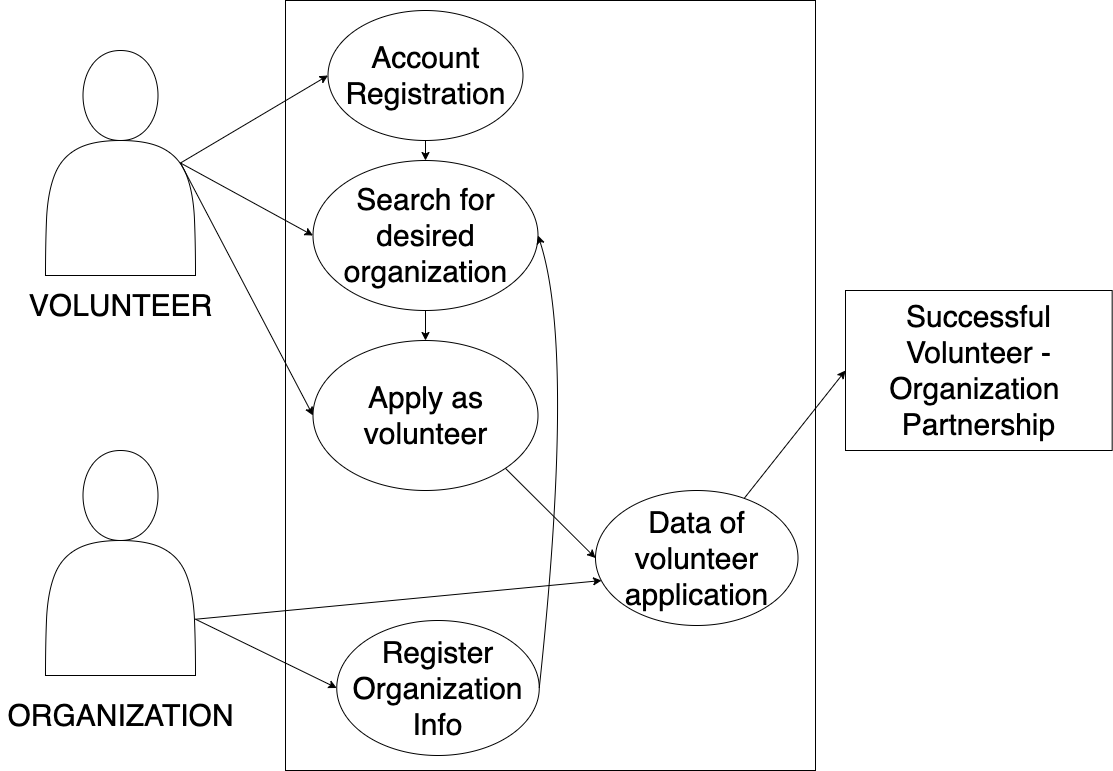

The diagram above was exported from draw.io. Its source (the exported page's mxGraphModel, read from the mxfile embedded in the PNG):
<mxGraphModel dx="1544" dy="954" grid="1" gridSize="10" guides="1" tooltips="1" connect="1" arrows="1" fold="1" page="1" pageScale="1" pageWidth="1169" pageHeight="826" math="0" shadow="0">
  <root>
    <mxCell id="0" />
    <mxCell id="1" parent="0" />
    <mxCell id="zefUZIiV9dPngWuO2ckc-1" value="" style="rounded=0;whiteSpace=wrap;html=1;fillColor=none;" vertex="1" parent="1">
      <mxGeometry x="310" y="30" width="530" height="770" as="geometry" />
    </mxCell>
    <mxCell id="zefUZIiV9dPngWuO2ckc-19" value="" style="shape=actor;whiteSpace=wrap;html=1;fillColor=none;" vertex="1" parent="1">
      <mxGeometry x="70" y="80" width="150" height="225" as="geometry" />
    </mxCell>
    <mxCell id="zefUZIiV9dPngWuO2ckc-20" value="" style="shape=actor;whiteSpace=wrap;html=1;fillColor=none;" vertex="1" parent="1">
      <mxGeometry x="70" y="480" width="150" height="225" as="geometry" />
    </mxCell>
    <mxCell id="zefUZIiV9dPngWuO2ckc-21" value="&lt;font style=&quot;font-size: 30px&quot;&gt;VOLUNTEER&lt;/font&gt;" style="text;html=1;align=center;verticalAlign=middle;resizable=0;points=[];autosize=1;" vertex="1" parent="1">
      <mxGeometry x="45" y="320" width="200" height="30" as="geometry" />
    </mxCell>
    <mxCell id="zefUZIiV9dPngWuO2ckc-24" value="&lt;font style=&quot;font-size: 30px&quot;&gt;ORGANIZATION&lt;/font&gt;" style="text;html=1;align=center;verticalAlign=middle;resizable=0;points=[];autosize=1;" vertex="1" parent="1">
      <mxGeometry x="25" y="730" width="240" height="30" as="geometry" />
    </mxCell>
    <mxCell id="zefUZIiV9dPngWuO2ckc-25" value="&lt;font style=&quot;font-size: 30px&quot;&gt;Account Registration&lt;/font&gt;" style="ellipse;whiteSpace=wrap;html=1;fillColor=none;" vertex="1" parent="1">
      <mxGeometry x="352.5" y="40" width="195" height="130" as="geometry" />
    </mxCell>
    <mxCell id="zefUZIiV9dPngWuO2ckc-26" value="&lt;font style=&quot;font-size: 30px&quot;&gt;Register Organization Info&lt;/font&gt;" style="ellipse;whiteSpace=wrap;html=1;fillColor=none;" vertex="1" parent="1">
      <mxGeometry x="361.25" y="650" width="202.5" height="135" as="geometry" />
    </mxCell>
    <mxCell id="zefUZIiV9dPngWuO2ckc-27" value="" style="endArrow=classic;html=1;entryX=0;entryY=0.5;entryDx=0;entryDy=0;exitX=0.9;exitY=0.5;exitDx=0;exitDy=0;exitPerimeter=0;" edge="1" parent="1" source="zefUZIiV9dPngWuO2ckc-19" target="zefUZIiV9dPngWuO2ckc-25">
      <mxGeometry width="50" height="50" relative="1" as="geometry">
        <mxPoint x="250" y="260" as="sourcePoint" />
        <mxPoint x="300" y="210" as="targetPoint" />
      </mxGeometry>
    </mxCell>
    <mxCell id="zefUZIiV9dPngWuO2ckc-29" value="" style="endArrow=classic;html=1;entryX=0;entryY=0.5;entryDx=0;entryDy=0;exitX=1;exitY=0.75;exitDx=0;exitDy=0;" edge="1" parent="1" source="zefUZIiV9dPngWuO2ckc-20" target="zefUZIiV9dPngWuO2ckc-26">
      <mxGeometry width="50" height="50" relative="1" as="geometry">
        <mxPoint x="230" y="706.46" as="sourcePoint" />
        <mxPoint x="357.855" y="189.99999999999997" as="targetPoint" />
      </mxGeometry>
    </mxCell>
    <mxCell id="zefUZIiV9dPngWuO2ckc-30" value="&lt;span style=&quot;font-size: 30px&quot;&gt;Search for desired organization&lt;/span&gt;" style="ellipse;whiteSpace=wrap;html=1;fillColor=none;" vertex="1" parent="1">
      <mxGeometry x="337.5" y="190" width="225" height="150" as="geometry" />
    </mxCell>
    <mxCell id="zefUZIiV9dPngWuO2ckc-31" value="" style="endArrow=classic;html=1;entryX=0;entryY=0.5;entryDx=0;entryDy=0;exitX=0.9;exitY=0.5;exitDx=0;exitDy=0;exitPerimeter=0;" edge="1" parent="1" source="zefUZIiV9dPngWuO2ckc-19" target="zefUZIiV9dPngWuO2ckc-30">
      <mxGeometry width="50" height="50" relative="1" as="geometry">
        <mxPoint x="210" y="190" as="sourcePoint" />
        <mxPoint x="360" y="125" as="targetPoint" />
      </mxGeometry>
    </mxCell>
    <mxCell id="zefUZIiV9dPngWuO2ckc-32" value="&lt;span style=&quot;font-size: 30px&quot;&gt;Apply as volunteer&lt;/span&gt;" style="ellipse;whiteSpace=wrap;html=1;fillColor=none;" vertex="1" parent="1">
      <mxGeometry x="337.5" y="370" width="225" height="150" as="geometry" />
    </mxCell>
    <mxCell id="zefUZIiV9dPngWuO2ckc-33" value="" style="endArrow=classic;html=1;entryX=0;entryY=0.5;entryDx=0;entryDy=0;exitX=0.9;exitY=0.5;exitDx=0;exitDy=0;exitPerimeter=0;" edge="1" parent="1" source="zefUZIiV9dPngWuO2ckc-19" target="zefUZIiV9dPngWuO2ckc-32">
      <mxGeometry width="50" height="50" relative="1" as="geometry">
        <mxPoint x="216.25" y="240" as="sourcePoint" />
        <mxPoint x="360" y="362.5" as="targetPoint" />
      </mxGeometry>
    </mxCell>
    <mxCell id="zefUZIiV9dPngWuO2ckc-34" value="" style="curved=1;endArrow=classic;html=1;entryX=1;entryY=0.5;entryDx=0;entryDy=0;exitX=1;exitY=0.5;exitDx=0;exitDy=0;" edge="1" parent="1" source="zefUZIiV9dPngWuO2ckc-26" target="zefUZIiV9dPngWuO2ckc-30">
      <mxGeometry width="50" height="50" relative="1" as="geometry">
        <mxPoint x="600" y="700" as="sourcePoint" />
        <mxPoint x="650" y="650" as="targetPoint" />
        <Array as="points">
          <mxPoint x="600" y="380" />
        </Array>
      </mxGeometry>
    </mxCell>
    <mxCell id="zefUZIiV9dPngWuO2ckc-35" value="&lt;font style=&quot;font-size: 30px&quot;&gt;Successful Volunteer - Organization&amp;nbsp;&lt;br&gt;Partnership&lt;br&gt;&lt;/font&gt;" style="rounded=0;whiteSpace=wrap;html=1;fillColor=none;" vertex="1" parent="1">
      <mxGeometry x="870" y="320" width="266.67" height="160" as="geometry" />
    </mxCell>
    <mxCell id="zefUZIiV9dPngWuO2ckc-36" value="" style="endArrow=classic;html=1;entryX=0;entryY=0.5;entryDx=0;entryDy=0;" edge="1" parent="1" source="zefUZIiV9dPngWuO2ckc-38" target="zefUZIiV9dPngWuO2ckc-35">
      <mxGeometry width="50" height="50" relative="1" as="geometry">
        <mxPoint x="570" y="450" as="sourcePoint" />
        <mxPoint x="630" y="400" as="targetPoint" />
      </mxGeometry>
    </mxCell>
    <mxCell id="zefUZIiV9dPngWuO2ckc-38" value="&lt;font style=&quot;font-size: 30px&quot;&gt;Data of volunteer application&lt;/font&gt;" style="ellipse;whiteSpace=wrap;html=1;fillColor=none;" vertex="1" parent="1">
      <mxGeometry x="620" y="520" width="202.5" height="135" as="geometry" />
    </mxCell>
    <mxCell id="zefUZIiV9dPngWuO2ckc-39" value="" style="endArrow=classic;html=1;exitX=1;exitY=1;exitDx=0;exitDy=0;entryX=0;entryY=0.5;entryDx=0;entryDy=0;" edge="1" parent="1" source="zefUZIiV9dPngWuO2ckc-32" target="zefUZIiV9dPngWuO2ckc-38">
      <mxGeometry width="50" height="50" relative="1" as="geometry">
        <mxPoint x="710" y="450" as="sourcePoint" />
        <mxPoint x="760" y="400" as="targetPoint" />
      </mxGeometry>
    </mxCell>
    <mxCell id="zefUZIiV9dPngWuO2ckc-40" value="" style="endArrow=classic;html=1;entryX=0.03;entryY=0.667;entryDx=0;entryDy=0;exitX=1;exitY=0.75;exitDx=0;exitDy=0;entryPerimeter=0;" edge="1" parent="1" source="zefUZIiV9dPngWuO2ckc-20" target="zefUZIiV9dPngWuO2ckc-38">
      <mxGeometry width="50" height="50" relative="1" as="geometry">
        <mxPoint x="330" y="610" as="sourcePoint" />
        <mxPoint x="380" y="560" as="targetPoint" />
      </mxGeometry>
    </mxCell>
    <mxCell id="zefUZIiV9dPngWuO2ckc-41" value="" style="endArrow=classic;html=1;exitX=0.5;exitY=1;exitDx=0;exitDy=0;entryX=0.5;entryY=0;entryDx=0;entryDy=0;" edge="1" parent="1" source="zefUZIiV9dPngWuO2ckc-25" target="zefUZIiV9dPngWuO2ckc-30">
      <mxGeometry width="50" height="50" relative="1" as="geometry">
        <mxPoint x="650" y="140" as="sourcePoint" />
        <mxPoint x="700" y="90" as="targetPoint" />
      </mxGeometry>
    </mxCell>
    <mxCell id="zefUZIiV9dPngWuO2ckc-42" value="" style="endArrow=classic;html=1;exitX=0.5;exitY=1;exitDx=0;exitDy=0;entryX=0.5;entryY=0;entryDx=0;entryDy=0;" edge="1" parent="1" source="zefUZIiV9dPngWuO2ckc-30" target="zefUZIiV9dPngWuO2ckc-32">
      <mxGeometry width="50" height="50" relative="1" as="geometry">
        <mxPoint x="460" y="180" as="sourcePoint" />
        <mxPoint x="460" y="200" as="targetPoint" />
      </mxGeometry>
    </mxCell>
  </root>
</mxGraphModel>